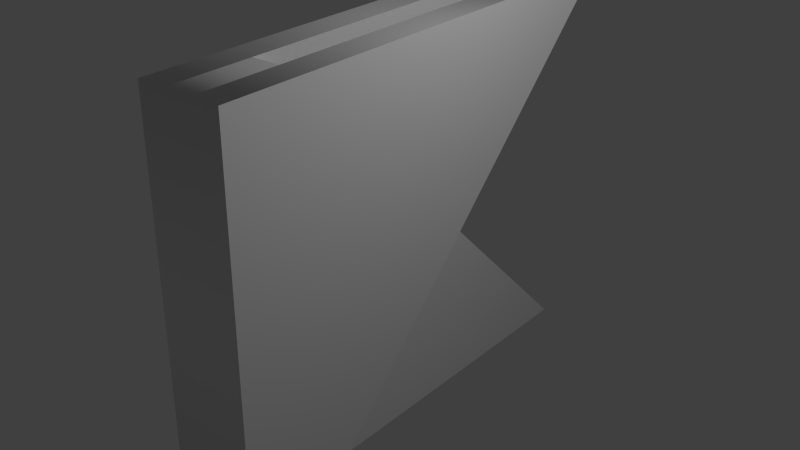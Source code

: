 # Source: imperial_blast_door.blend  (saved by Blender 2.75.0; exported with 4.5.12 LTS)
import bpy
from mathutils import Matrix  # noqa: F401  (used for matrix-valued properties, if any)

bpy.ops.wm.read_factory_settings(use_empty=True)
scene = bpy.context.scene
scene.name = 'Scene'

# ---- collections
col_collection_1 = bpy.data.collections.new('Collection 1'); scene.collection.children.link(col_collection_1)

# ---- materials (node trees are filled in below, after node groups)
mat_material = bpy.data.materials.new('Material')
mat_material.alpha_threshold = 0.0
mat_material.use_transparent_shadow = False
mat_material.roughness = 0.5
mat_material.specular_intensity = 0.0

# ---- material node trees

# ---- world
world_world = bpy.data.worlds.new('World'); scene.world = world_world
world_world.color = (0.05088, 0.05088, 0.05088)
world_world.use_sun_shadow = False
world_world.sun_shadow_jitter_overblur = 0.0
world_world.cycles.sampling_method = 'MANUAL'
world_world.cycles.sample_map_resolution = 256

# ---- lights
light_point = bpy.data.lights.new('Point', 'POINT')
light_point.transmission_factor = 0.0
light_point.energy = 100.0
light_point.shadow_buffer_clip_start = 0.5
light_point.shadow_soft_size = 0.1
light_point.shadow_maximum_resolution = 0.006
light_point.use_absolute_resolution = True
light_point.cycles.use_multiple_importance_sampling = False

# ---- meshes
me_plane = bpy.data.meshes.new('Plane')
me_plane.from_pydata([(0.1, -1.4, -1.4), (0.1, -2.0, -1.4), (0.1, -2.0, -1.4), (0.1, 1.4, -1.4), (0.1, 1.4, 1.4), (0.1, -2.0, 1.4), (0.1, -2.0, 1.4), (0.1, -1.4, 1.4), (-0.1, -2.0, -1.4), (-0.1, 1.4, -1.4), (-0.1, -2.0, 1.4), (-0.1, -1.4, 1.4), (0.3, -2.0, 1.4), (0.3, 1.4, 1.4), (0.3, -2.0, -1.4), (0.3, -1.4, -1.4), (-0.3, -1.4, -1.4), (-0.3, -2.0, -1.4), (-0.3, 1.4, 1.4), (-0.3, -2.0, 1.4), (-0.1, -2.0, 1.4), (-0.1, 1.4, 1.4), (-0.1, -2.0, -1.4), (-0.1, -1.4, -1.4), (0.3, -2.0, -1.4), (0.3, -2.0, 1.4), (0.3, 1.4, 1.4), (0.3, -1.4, -1.4), (0.1, -2.0, -1.4), (0.1, 1.4, -1.4), (0.1, -2.0, -1.4), (0.1, -2.0, 1.4), (0.1, -2.0, 1.4), (0.1, -1.4, 1.4), (0.1, 1.4, 1.4), (0.1, -1.4, -1.4), (-0.1, -2.0, -1.4), (-0.1, 1.4, -1.4), (-0.1, -2.0, 1.4), (-0.1, -1.4, 1.4), (-0.1, -2.0, -1.4), (-0.1, -2.0, 1.4), (-0.1, 1.4, 1.4), (-0.1, -1.4, -1.4), (-0.3, -2.0, -1.4), (-0.3, -2.0, 1.4), (-0.3, 1.4, 1.4), (-0.3, -1.4, -1.4)], [], [(14, 2, 0, 15), (12, 13, 4, 5), (28, 29, 33, 32), (36, 38, 39, 37), (25, 24, 27, 26), (31, 34, 35, 30), (8, 9, 3, 1), (10, 6, 7, 11), (3, 9, 11, 7), (8, 1, 6, 10), (4, 13, 15, 0), (12, 5, 2, 14), (22, 17, 16, 23), (20, 21, 18, 19), (41, 40, 43, 42), (45, 46, 47, 44), (18, 21, 23, 16), (20, 19, 17, 22)])
me_plane.polygons.foreach_set('use_smooth', [True] * 18)
_uv = me_plane.uv_layers.new(name='UVMap')
_uv.uv.foreach_set('vector', [0.05354, 0.8552, 0.05354, 0.8018, 0.2139, 0.8018, 0.2139, 0.8552, 0.05354, 9.246e-05, 0.9621, 9.436e-05, 0.9621, 0.05354, 0.05354, 0.05354, 0.05354, 0.05354, 0.9621, 0.05354, 0.2139, 0.8018, 0.05354, 0.8018, 0.05354, 0.05354, 0.05354, 0.8018, 0.2139, 0.8018, 0.9621, 0.05354, 0.05354, 0.05354, 0.05354, 0.8018, 0.2139, 0.8018, 0.9621, 0.05354, 0.05354, 0.05354, 0.9621, 0.05354, 0.2139, 0.8018, 0.05354, 0.8018, 0.05354, 9.246e-05, 0.9621, 9.436e-05, 0.9621, 0.05354, 0.05354, 0.05354, 0.05354, 0.8552, 0.05354, 0.8018, 0.2139, 0.8018, 0.2139, 0.8552, 0.9621, 0.05354, 0.9999, 0.09133, 0.2517, 0.8396, 0.2139, 0.8018, 9.246e-05, 0.05354, 0.05354, 0.05354, 0.05354, 0.8018, 9.26e-05, 0.8018, 0.9621, 0.05354, 0.9999, 0.09133, 0.2517, 0.8396, 0.2139, 0.8018, 9.246e-05, 0.05354, 0.05354, 0.05354, 0.05354, 0.8018, 9.26e-05, 0.8018, 0.05354, 0.8552, 0.05354, 0.8018, 0.2139, 0.8018, 0.2139, 0.8552, 0.05354, 9.246e-05, 0.9621, 9.436e-05, 0.9621, 0.05354, 0.05354, 0.05354, 0.05354, 0.05354, 0.05354, 0.8018, 0.2139, 0.8018, 0.9621, 0.05354, 0.05354, 0.05354, 0.9621, 0.05354, 0.2139, 0.8018, 0.05354, 0.8018, 0.9621, 0.05354, 0.9999, 0.09133, 0.2517, 0.8396, 0.2139, 0.8018, 9.246e-05, 0.05354, 0.05354, 0.05354, 0.05354, 0.8018, 9.26e-05, 0.8018])
me_plane.materials.append(mat_material)
me_plane.use_remesh_preserve_volume = False
me_plane.use_remesh_preserve_attributes = False
me_plane.use_mirror_vertex_groups = False
me_plane.update()

# ---- objects
ob_point = bpy.data.objects.new('Point', light_point)
ob_plane = bpy.data.objects.new('Plane', me_plane)

# ---- transforms, parenting, visibility, modifiers, constraints
ob_point.location = (2.368, 0.0, 4.516)
ob_point.lineart.crease_threshold = 0.0
ob_plane.location = (0.0, 0.0, 1.5)
ob_plane.lineart.crease_threshold = 0.0

# ---- collection membership
col_collection_1.objects.link(ob_point)
col_collection_1.objects.link(ob_plane)

# ---- scene / render settings (as saved in the file)
scene.frame_start = 1; scene.frame_end = 250; scene.frame_set(1)
scene.render.engine = 'BLENDER_EEVEE_NEXT'
scene.render.resolution_percentage = 50
scene.render.dither_intensity = 0.0
scene.cycles.use_denoising = False
scene.cycles.samples = 10
scene.cycles.sampling_pattern = 'TABULATED_SOBOL'
scene.cycles.light_sampling_threshold = 0.0
scene.cycles.use_adaptive_sampling = False
scene.cycles.use_light_tree = False
scene.cycles.blur_glossy = 0.0
scene.cycles.pixel_filter_type = 'GAUSSIAN'
scene.cycles.sample_clamp_indirect = 0.0
scene.view_settings.view_transform = 'Standard'
bpy.context.view_layer.update()

# ---- added for rendering (the .blend has no active camera): camera
cam_auto = bpy.data.cameras.new('AutoCamera')
cam_auto.lens = 50.0
cam_auto.sensor_width = 36.0
cam_auto.clip_end = 1000.0
ob_auto_camera = bpy.data.objects.new('AutoCamera', cam_auto)
scene.collection.objects.link(ob_auto_camera)
ob_auto_camera.location = (4.11283, -5.2354, 4.79026)
ob_auto_camera.rotation_euler = (1.09748, -7.21219e-08, 0.694738)
scene.camera = ob_auto_camera
bpy.context.view_layer.update()
